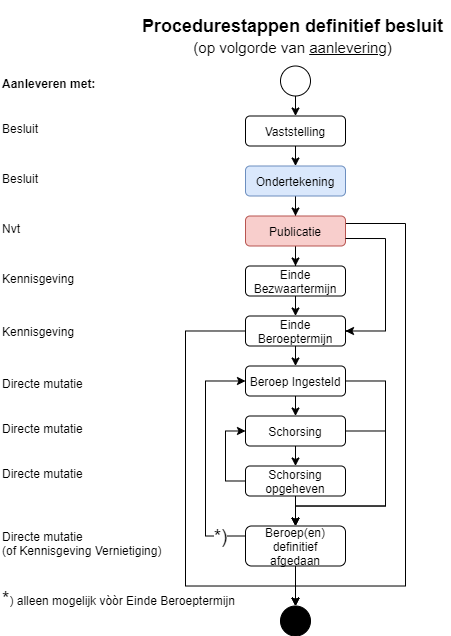

The diagram above was exported from draw.io. Its source (the exported page's mxGraphModel, read from the mxfile embedded in the PNG):
<mxGraphModel dx="1315" dy="676" grid="1" gridSize="10" guides="1" tooltips="1" connect="1" arrows="1" fold="1" page="1" pageScale="1" pageWidth="850" pageHeight="1100" math="0" shadow="0">
  <root>
    <mxCell id="0" />
    <mxCell id="1" parent="0" />
    <mxCell id="wWR1ZRgA9-i7QJo2lp_H-5" style="edgeStyle=orthogonalEdgeStyle;rounded=0;orthogonalLoop=1;jettySize=auto;html=1;exitX=0.5;exitY=1;exitDx=0;exitDy=0;entryX=0.5;entryY=0;entryDx=0;entryDy=0;" parent="1" source="wWR1ZRgA9-i7QJo2lp_H-1" target="wWR1ZRgA9-i7QJo2lp_H-2" edge="1">
      <mxGeometry relative="1" as="geometry" />
    </mxCell>
    <mxCell id="wWR1ZRgA9-i7QJo2lp_H-1" value="Vaststelling" style="rounded=1;whiteSpace=wrap;html=1;" parent="1" vertex="1">
      <mxGeometry x="435" y="172.5" width="100" height="30" as="geometry" />
    </mxCell>
    <mxCell id="wWR1ZRgA9-i7QJo2lp_H-7" style="edgeStyle=orthogonalEdgeStyle;rounded=0;orthogonalLoop=1;jettySize=auto;html=1;exitX=0.5;exitY=1;exitDx=0;exitDy=0;" parent="1" source="wWR1ZRgA9-i7QJo2lp_H-2" target="wWR1ZRgA9-i7QJo2lp_H-3" edge="1">
      <mxGeometry relative="1" as="geometry" />
    </mxCell>
    <mxCell id="wWR1ZRgA9-i7QJo2lp_H-2" value="Ondertekening" style="rounded=1;whiteSpace=wrap;html=1;fillColor=#dae8fc;strokeColor=#6c8ebf;" parent="1" vertex="1">
      <mxGeometry x="435" y="222.5" width="100" height="30" as="geometry" />
    </mxCell>
    <mxCell id="wWR1ZRgA9-i7QJo2lp_H-10" style="edgeStyle=orthogonalEdgeStyle;rounded=0;orthogonalLoop=1;jettySize=auto;html=1;exitX=0.5;exitY=1;exitDx=0;exitDy=0;" parent="1" source="wWR1ZRgA9-i7QJo2lp_H-3" target="wWR1ZRgA9-i7QJo2lp_H-8" edge="1">
      <mxGeometry relative="1" as="geometry" />
    </mxCell>
    <mxCell id="wWR1ZRgA9-i7QJo2lp_H-50" style="edgeStyle=orthogonalEdgeStyle;rounded=0;orthogonalLoop=1;jettySize=auto;html=1;entryX=0.5;entryY=0;entryDx=0;entryDy=0;exitX=1;exitY=0.25;exitDx=0;exitDy=0;" parent="1" source="wWR1ZRgA9-i7QJo2lp_H-3" target="wWR1ZRgA9-i7QJo2lp_H-44" edge="1">
      <mxGeometry relative="1" as="geometry">
        <Array as="points">
          <mxPoint x="595" y="279.5" />
          <mxPoint x="595" y="642.5" />
          <mxPoint x="485" y="642.5" />
        </Array>
        <mxPoint x="425" y="292.5" as="sourcePoint" />
      </mxGeometry>
    </mxCell>
    <mxCell id="wWR1ZRgA9-i7QJo2lp_H-3" value="Publicatie" style="rounded=1;whiteSpace=wrap;html=1;fillColor=#f8cecc;strokeColor=#b85450;" parent="1" vertex="1">
      <mxGeometry x="435" y="272.5" width="100" height="30" as="geometry" />
    </mxCell>
    <mxCell id="wWR1ZRgA9-i7QJo2lp_H-17" style="edgeStyle=orthogonalEdgeStyle;rounded=0;orthogonalLoop=1;jettySize=auto;html=1;exitX=0.5;exitY=1;exitDx=0;exitDy=0;entryX=0.5;entryY=0;entryDx=0;entryDy=0;" parent="1" source="wWR1ZRgA9-i7QJo2lp_H-8" target="wWR1ZRgA9-i7QJo2lp_H-11" edge="1">
      <mxGeometry relative="1" as="geometry" />
    </mxCell>
    <mxCell id="wWR1ZRgA9-i7QJo2lp_H-8" value="Einde Bezwaartermijn" style="rounded=1;whiteSpace=wrap;html=1;" parent="1" vertex="1">
      <mxGeometry x="435" y="322.5" width="100" height="30" as="geometry" />
    </mxCell>
    <mxCell id="wWR1ZRgA9-i7QJo2lp_H-19" style="edgeStyle=orthogonalEdgeStyle;rounded=0;orthogonalLoop=1;jettySize=auto;html=1;exitX=0.5;exitY=1;exitDx=0;exitDy=0;entryX=0.5;entryY=0;entryDx=0;entryDy=0;" parent="1" source="wWR1ZRgA9-i7QJo2lp_H-11" target="wWR1ZRgA9-i7QJo2lp_H-12" edge="1">
      <mxGeometry relative="1" as="geometry" />
    </mxCell>
    <mxCell id="wWR1ZRgA9-i7QJo2lp_H-49" style="edgeStyle=orthogonalEdgeStyle;rounded=0;orthogonalLoop=1;jettySize=auto;html=1;exitX=0;exitY=0.5;exitDx=0;exitDy=0;entryX=0.5;entryY=0;entryDx=0;entryDy=0;" parent="1" source="wWR1ZRgA9-i7QJo2lp_H-11" target="wWR1ZRgA9-i7QJo2lp_H-44" edge="1">
      <mxGeometry relative="1" as="geometry">
        <Array as="points">
          <mxPoint x="375" y="387.5" />
          <mxPoint x="375" y="642.5" />
          <mxPoint x="485" y="642.5" />
        </Array>
      </mxGeometry>
    </mxCell>
    <mxCell id="wWR1ZRgA9-i7QJo2lp_H-11" value="Einde Beroeptermijn" style="rounded=1;whiteSpace=wrap;html=1;" parent="1" vertex="1">
      <mxGeometry x="435" y="372.5" width="100" height="30" as="geometry" />
    </mxCell>
    <mxCell id="wWR1ZRgA9-i7QJo2lp_H-20" style="edgeStyle=orthogonalEdgeStyle;rounded=0;orthogonalLoop=1;jettySize=auto;html=1;exitX=0.5;exitY=1;exitDx=0;exitDy=0;entryX=0.5;entryY=0;entryDx=0;entryDy=0;" parent="1" source="wWR1ZRgA9-i7QJo2lp_H-12" target="wWR1ZRgA9-i7QJo2lp_H-13" edge="1">
      <mxGeometry relative="1" as="geometry" />
    </mxCell>
    <mxCell id="r0o1abmk8wCJhd8Q4aLs-7" style="edgeStyle=orthogonalEdgeStyle;rounded=0;orthogonalLoop=1;jettySize=auto;html=1;entryX=0.5;entryY=0;entryDx=0;entryDy=0;" parent="1" source="wWR1ZRgA9-i7QJo2lp_H-12" target="yxAfpcM0iSMrrXVuJgt7-4" edge="1">
      <mxGeometry relative="1" as="geometry">
        <Array as="points">
          <mxPoint x="575" y="437.5" />
          <mxPoint x="575" y="562.5" />
          <mxPoint x="485" y="562.5" />
        </Array>
        <mxPoint x="650" y="612.5" as="targetPoint" />
      </mxGeometry>
    </mxCell>
    <mxCell id="wWR1ZRgA9-i7QJo2lp_H-12" value="Beroep Ingesteld" style="rounded=1;whiteSpace=wrap;html=1;" parent="1" vertex="1">
      <mxGeometry x="435" y="422.5" width="100" height="30" as="geometry" />
    </mxCell>
    <mxCell id="wWR1ZRgA9-i7QJo2lp_H-21" style="edgeStyle=orthogonalEdgeStyle;rounded=0;orthogonalLoop=1;jettySize=auto;html=1;exitX=0.5;exitY=1;exitDx=0;exitDy=0;entryX=0.5;entryY=0;entryDx=0;entryDy=0;" parent="1" source="wWR1ZRgA9-i7QJo2lp_H-13" target="wWR1ZRgA9-i7QJo2lp_H-14" edge="1">
      <mxGeometry relative="1" as="geometry" />
    </mxCell>
    <mxCell id="r0o1abmk8wCJhd8Q4aLs-8" style="edgeStyle=orthogonalEdgeStyle;rounded=0;orthogonalLoop=1;jettySize=auto;html=1;exitX=1;exitY=0.5;exitDx=0;exitDy=0;entryX=0.5;entryY=0;entryDx=0;entryDy=0;" parent="1" source="wWR1ZRgA9-i7QJo2lp_H-13" target="yxAfpcM0iSMrrXVuJgt7-4" edge="1">
      <mxGeometry relative="1" as="geometry">
        <Array as="points">
          <mxPoint x="575" y="487.5" />
          <mxPoint x="575" y="562.5" />
          <mxPoint x="485" y="562.5" />
        </Array>
        <mxPoint x="540" y="612.5" as="targetPoint" />
      </mxGeometry>
    </mxCell>
    <mxCell id="wWR1ZRgA9-i7QJo2lp_H-13" value="Schorsing" style="rounded=1;whiteSpace=wrap;html=1;" parent="1" vertex="1">
      <mxGeometry x="435" y="472.5" width="100" height="30" as="geometry" />
    </mxCell>
    <mxCell id="wWR1ZRgA9-i7QJo2lp_H-25" style="edgeStyle=orthogonalEdgeStyle;rounded=0;orthogonalLoop=1;jettySize=auto;html=1;exitX=0;exitY=0.5;exitDx=0;exitDy=0;entryX=0;entryY=0.5;entryDx=0;entryDy=0;" parent="1" source="wWR1ZRgA9-i7QJo2lp_H-14" target="wWR1ZRgA9-i7QJo2lp_H-13" edge="1">
      <mxGeometry relative="1" as="geometry">
        <Array as="points">
          <mxPoint x="415" y="537.5" />
          <mxPoint x="415" y="487.5" />
        </Array>
      </mxGeometry>
    </mxCell>
    <mxCell id="2kNguWyMEOUhcQ53sxuC-1" style="edgeStyle=orthogonalEdgeStyle;rounded=0;orthogonalLoop=1;jettySize=auto;html=1;entryX=0.5;entryY=0;entryDx=0;entryDy=0;" edge="1" parent="1" source="wWR1ZRgA9-i7QJo2lp_H-14" target="yxAfpcM0iSMrrXVuJgt7-4">
      <mxGeometry relative="1" as="geometry" />
    </mxCell>
    <mxCell id="wWR1ZRgA9-i7QJo2lp_H-14" value="Schorsing opgeheven" style="rounded=1;whiteSpace=wrap;html=1;" parent="1" vertex="1">
      <mxGeometry x="435" y="522.5" width="100" height="30" as="geometry" />
    </mxCell>
    <mxCell id="wWR1ZRgA9-i7QJo2lp_H-48" style="edgeStyle=orthogonalEdgeStyle;rounded=0;orthogonalLoop=1;jettySize=auto;html=1;exitX=0.5;exitY=1;exitDx=0;exitDy=0;entryX=0.5;entryY=0;entryDx=0;entryDy=0;startArrow=none;" parent="1" source="yxAfpcM0iSMrrXVuJgt7-4" target="wWR1ZRgA9-i7QJo2lp_H-44" edge="1">
      <mxGeometry relative="1" as="geometry">
        <Array as="points">
          <mxPoint x="485" y="652.5" />
          <mxPoint x="485" y="652.5" />
        </Array>
      </mxGeometry>
    </mxCell>
    <mxCell id="wWR1ZRgA9-i7QJo2lp_H-27" value="Besluit" style="text;html=1;strokeColor=none;fillColor=none;align=left;verticalAlign=middle;whiteSpace=wrap;rounded=0;" parent="1" vertex="1">
      <mxGeometry x="190" y="175" width="40" height="20" as="geometry" />
    </mxCell>
    <mxCell id="wWR1ZRgA9-i7QJo2lp_H-29" value="Kennisgeving" style="text;html=1;strokeColor=none;fillColor=none;align=left;verticalAlign=middle;whiteSpace=wrap;rounded=0;" parent="1" vertex="1">
      <mxGeometry x="190" y="325" width="40" height="20" as="geometry" />
    </mxCell>
    <mxCell id="wWR1ZRgA9-i7QJo2lp_H-30" value="&lt;b&gt;Aanleveren met:&lt;/b&gt;" style="text;html=1;strokeColor=none;fillColor=none;align=left;verticalAlign=middle;whiteSpace=wrap;rounded=0;" parent="1" vertex="1">
      <mxGeometry x="190" y="130" width="110" height="20" as="geometry" />
    </mxCell>
    <mxCell id="wWR1ZRgA9-i7QJo2lp_H-32" value="Besluit" style="text;html=1;strokeColor=none;fillColor=none;align=left;verticalAlign=middle;whiteSpace=wrap;rounded=0;" parent="1" vertex="1">
      <mxGeometry x="190" y="225" width="40" height="20" as="geometry" />
    </mxCell>
    <mxCell id="wWR1ZRgA9-i7QJo2lp_H-33" value="Nvt" style="text;html=1;strokeColor=none;fillColor=none;align=left;verticalAlign=middle;whiteSpace=wrap;rounded=0;" parent="1" vertex="1">
      <mxGeometry x="190" y="275" width="40" height="20" as="geometry" />
    </mxCell>
    <mxCell id="wWR1ZRgA9-i7QJo2lp_H-34" value="Kennisgeving" style="text;html=1;strokeColor=none;fillColor=none;align=left;verticalAlign=middle;whiteSpace=wrap;rounded=0;" parent="1" vertex="1">
      <mxGeometry x="190" y="380" width="40" height="15" as="geometry" />
    </mxCell>
    <mxCell id="wWR1ZRgA9-i7QJo2lp_H-35" value="Directe mutatie" style="text;html=1;strokeColor=none;fillColor=none;align=left;verticalAlign=middle;whiteSpace=wrap;rounded=0;" parent="1" vertex="1">
      <mxGeometry x="190" y="430" width="100" height="20" as="geometry" />
    </mxCell>
    <mxCell id="wWR1ZRgA9-i7QJo2lp_H-36" value="Directe mutatie" style="text;html=1;strokeColor=none;fillColor=none;align=left;verticalAlign=middle;whiteSpace=wrap;rounded=0;" parent="1" vertex="1">
      <mxGeometry x="190" y="475" width="100" height="20" as="geometry" />
    </mxCell>
    <mxCell id="wWR1ZRgA9-i7QJo2lp_H-37" value="Directe mutatie" style="text;html=1;strokeColor=none;fillColor=none;align=left;verticalAlign=middle;whiteSpace=wrap;rounded=0;" parent="1" vertex="1">
      <mxGeometry x="190" y="520" width="100" height="20" as="geometry" />
    </mxCell>
    <mxCell id="wWR1ZRgA9-i7QJo2lp_H-40" value="&lt;h2&gt;&lt;font&gt;Procedurestappen definitief besluit&lt;br&gt;&lt;div style=&quot;text-align: center&quot;&gt;&lt;span style=&quot;font-weight: normal&quot;&gt;&lt;font style=&quot;font-size: 15px&quot;&gt;(op volgorde van &lt;u&gt;aanlevering&lt;/u&gt;)&lt;/font&gt;&lt;/span&gt;&lt;/div&gt;&lt;/font&gt;&lt;/h2&gt;" style="text;html=1;strokeColor=none;fillColor=none;align=left;verticalAlign=middle;whiteSpace=wrap;rounded=0;" parent="1" vertex="1">
      <mxGeometry x="330" y="82.5" width="310" height="20" as="geometry" />
    </mxCell>
    <mxCell id="wWR1ZRgA9-i7QJo2lp_H-44" value="" style="ellipse;whiteSpace=wrap;html=1;aspect=fixed;align=left;fillColor=#000000;" parent="1" vertex="1">
      <mxGeometry x="470" y="662.5" width="30" height="30" as="geometry" />
    </mxCell>
    <mxCell id="wWR1ZRgA9-i7QJo2lp_H-46" style="edgeStyle=orthogonalEdgeStyle;rounded=0;orthogonalLoop=1;jettySize=auto;html=1;exitX=1;exitY=0.75;exitDx=0;exitDy=0;" parent="1" source="wWR1ZRgA9-i7QJo2lp_H-3" edge="1">
      <mxGeometry relative="1" as="geometry">
        <mxPoint x="435" y="287.5" as="sourcePoint" />
        <mxPoint x="535" y="387.5" as="targetPoint" />
        <Array as="points">
          <mxPoint x="575" y="295.5" />
          <mxPoint x="575" y="387.5" />
          <mxPoint x="535" y="387.5" />
        </Array>
      </mxGeometry>
    </mxCell>
    <mxCell id="YvlbQgPlZjO2Q7Ma5KnS-3" value="" style="ellipse;whiteSpace=wrap;html=1;aspect=fixed;align=left;" parent="1" vertex="1">
      <mxGeometry x="470" y="122.5" width="30" height="30" as="geometry" />
    </mxCell>
    <mxCell id="YvlbQgPlZjO2Q7Ma5KnS-4" style="edgeStyle=orthogonalEdgeStyle;rounded=0;orthogonalLoop=1;jettySize=auto;html=1;exitX=0.5;exitY=1;exitDx=0;exitDy=0;" parent="1" source="YvlbQgPlZjO2Q7Ma5KnS-3" edge="1">
      <mxGeometry relative="1" as="geometry">
        <mxPoint x="495" y="212.5" as="sourcePoint" />
        <mxPoint x="485" y="172.5" as="targetPoint" />
      </mxGeometry>
    </mxCell>
    <mxCell id="gq4_bqx_zNo4vMu3o864-16" value="&lt;font style=&quot;font-size: 19px&quot;&gt;*)&lt;/font&gt;" style="edgeStyle=orthogonalEdgeStyle;rounded=0;orthogonalLoop=1;jettySize=auto;html=1;endArrow=classic;endFill=1;exitX=0;exitY=0.25;exitDx=0;exitDy=0;entryX=0;entryY=0.5;entryDx=0;entryDy=0;" parent="1" source="yxAfpcM0iSMrrXVuJgt7-4" target="wWR1ZRgA9-i7QJo2lp_H-12" edge="1">
      <mxGeometry x="-0.7873" relative="1" as="geometry">
        <mxPoint x="284" y="737.5" as="sourcePoint" />
        <mxPoint x="303.9999999999999" y="437.5" as="targetPoint" />
        <Array as="points">
          <mxPoint x="395" y="592.5" />
          <mxPoint x="395" y="437.5" />
        </Array>
        <mxPoint as="offset" />
      </mxGeometry>
    </mxCell>
    <mxCell id="yxAfpcM0iSMrrXVuJgt7-4" value="Beroep(en) definitief afgedaan" style="rounded=1;whiteSpace=wrap;html=1;" parent="1" vertex="1">
      <mxGeometry x="435" y="582.5" width="100" height="40" as="geometry" />
    </mxCell>
    <mxCell id="yxAfpcM0iSMrrXVuJgt7-21" value="Directe mutatie &lt;br&gt;(of Kennisgeving Vernietiging)" style="text;html=1;strokeColor=none;fillColor=none;align=left;verticalAlign=middle;whiteSpace=wrap;rounded=0;" parent="1" vertex="1">
      <mxGeometry x="190" y="590" width="170" height="20" as="geometry" />
    </mxCell>
    <mxCell id="gq4_bqx_zNo4vMu3o864-18" value="&lt;font style=&quot;font-size: 19px&quot;&gt;*&lt;/font&gt;) alleen mogelijk vòòr Einde Beroeptermijn" style="text;html=1;strokeColor=none;fillColor=none;align=left;verticalAlign=middle;whiteSpace=wrap;rounded=0;" parent="1" vertex="1">
      <mxGeometry x="190" y="640" width="320" height="30" as="geometry" />
    </mxCell>
  </root>
</mxGraphModel>